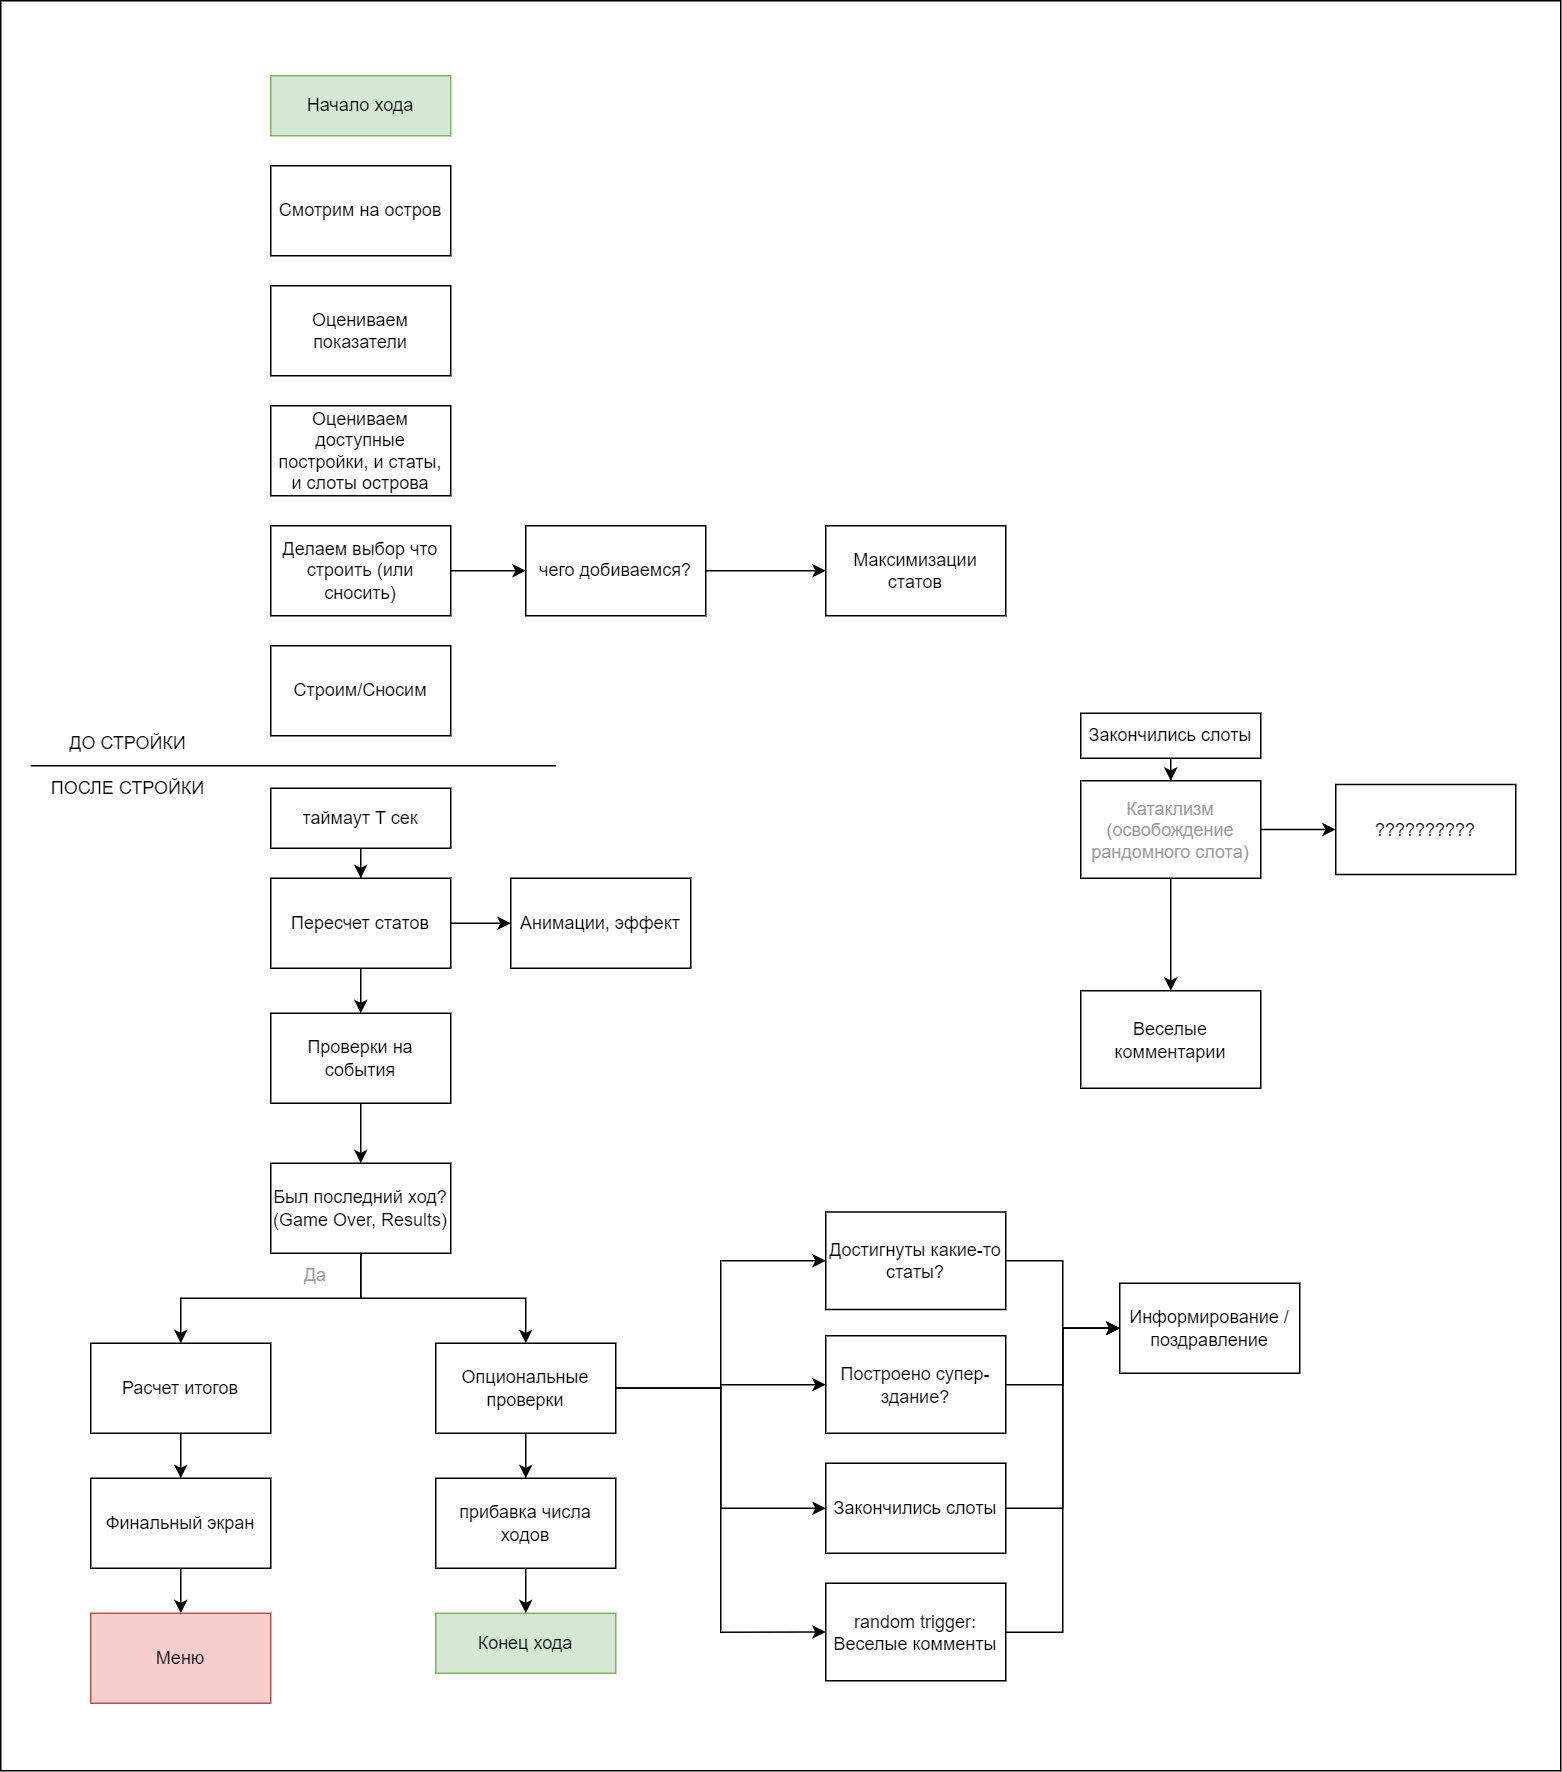

The diagram above was exported from draw.io. Its source (the exported page's mxGraphModel, read from the mxfile embedded in the PNG):
<mxGraphModel dx="3623" dy="1626" grid="1" gridSize="10" guides="1" tooltips="1" connect="1" arrows="1" fold="1" page="1" pageScale="1" pageWidth="827" pageHeight="1169" math="0" shadow="0">
  <root>
    <mxCell id="0" />
    <mxCell id="1" parent="0" />
    <mxCell id="C1a84_WWTSNnEX7WOHq8-2" value="" style="rounded=0;whiteSpace=wrap;html=1;" vertex="1" parent="1">
      <mxGeometry x="-100" y="40" width="1040" height="1180" as="geometry" />
    </mxCell>
    <mxCell id="jQTYR2RFw05TblK5uFfL-1" value="Смотрим на остров" style="rounded=0;whiteSpace=wrap;html=1;" parent="1" vertex="1">
      <mxGeometry x="80" y="150" width="120" height="60" as="geometry" />
    </mxCell>
    <mxCell id="jQTYR2RFw05TblK5uFfL-2" value="Оцениваем показатели" style="rounded=0;whiteSpace=wrap;html=1;" parent="1" vertex="1">
      <mxGeometry x="80" y="230" width="120" height="60" as="geometry" />
    </mxCell>
    <mxCell id="jQTYR2RFw05TblK5uFfL-3" value="Оцениваем доступные постройки, и статы, и слоты острова" style="rounded=0;whiteSpace=wrap;html=1;" parent="1" vertex="1">
      <mxGeometry x="80" y="310" width="120" height="60" as="geometry" />
    </mxCell>
    <mxCell id="jQTYR2RFw05TblK5uFfL-7" value="" style="edgeStyle=orthogonalEdgeStyle;rounded=0;orthogonalLoop=1;jettySize=auto;html=1;" parent="1" source="jQTYR2RFw05TblK5uFfL-4" target="jQTYR2RFw05TblK5uFfL-6" edge="1">
      <mxGeometry relative="1" as="geometry" />
    </mxCell>
    <mxCell id="jQTYR2RFw05TblK5uFfL-4" value="Делаем выбор что строить (или сносить)" style="rounded=0;whiteSpace=wrap;html=1;" parent="1" vertex="1">
      <mxGeometry x="80" y="390" width="120" height="60" as="geometry" />
    </mxCell>
    <mxCell id="jQTYR2RFw05TblK5uFfL-5" value="Строим/Сносим" style="rounded=0;whiteSpace=wrap;html=1;" parent="1" vertex="1">
      <mxGeometry x="80" y="470" width="120" height="60" as="geometry" />
    </mxCell>
    <mxCell id="jQTYR2RFw05TblK5uFfL-30" value="" style="edgeStyle=orthogonalEdgeStyle;rounded=0;orthogonalLoop=1;jettySize=auto;html=1;" parent="1" source="jQTYR2RFw05TblK5uFfL-6" target="jQTYR2RFw05TblK5uFfL-29" edge="1">
      <mxGeometry relative="1" as="geometry" />
    </mxCell>
    <mxCell id="jQTYR2RFw05TblK5uFfL-6" value="чего добиваемся?" style="whiteSpace=wrap;html=1;rounded=0;" parent="1" vertex="1">
      <mxGeometry x="250" y="390" width="120" height="60" as="geometry" />
    </mxCell>
    <mxCell id="jQTYR2RFw05TblK5uFfL-9" value="Конец хода" style="text;html=1;strokeColor=#82b366;fillColor=#d5e8d4;align=center;verticalAlign=middle;whiteSpace=wrap;rounded=0;" parent="1" vertex="1">
      <mxGeometry x="190" y="1115" width="120" height="40" as="geometry" />
    </mxCell>
    <mxCell id="jQTYR2RFw05TblK5uFfL-14" style="edgeStyle=orthogonalEdgeStyle;rounded=0;orthogonalLoop=1;jettySize=auto;html=1;" parent="1" source="jQTYR2RFw05TblK5uFfL-10" edge="1">
      <mxGeometry relative="1" as="geometry">
        <mxPoint x="140" y="815" as="targetPoint" />
      </mxGeometry>
    </mxCell>
    <mxCell id="jQTYR2RFw05TblK5uFfL-10" value="Проверки на события" style="rounded=0;whiteSpace=wrap;html=1;" parent="1" vertex="1">
      <mxGeometry x="80" y="715" width="120" height="60" as="geometry" />
    </mxCell>
    <mxCell id="jQTYR2RFw05TblK5uFfL-25" value="" style="edgeStyle=orthogonalEdgeStyle;rounded=0;orthogonalLoop=1;jettySize=auto;html=1;entryX=0.5;entryY=0;entryDx=0;entryDy=0;" parent="1" source="jQTYR2RFw05TblK5uFfL-11" target="jQTYR2RFw05TblK5uFfL-13" edge="1">
      <mxGeometry relative="1" as="geometry" />
    </mxCell>
    <mxCell id="jQTYR2RFw05TblK5uFfL-11" value="Закончились слоты" style="whiteSpace=wrap;html=1;rounded=0;" parent="1" vertex="1">
      <mxGeometry x="620" y="515" width="120" height="30" as="geometry" />
    </mxCell>
    <mxCell id="jQTYR2RFw05TblK5uFfL-24" value="" style="edgeStyle=orthogonalEdgeStyle;rounded=0;orthogonalLoop=1;jettySize=auto;html=1;exitX=1;exitY=0.5;exitDx=0;exitDy=0;" parent="1" source="jQTYR2RFw05TblK5uFfL-13" target="jQTYR2RFw05TblK5uFfL-23" edge="1">
      <mxGeometry relative="1" as="geometry" />
    </mxCell>
    <mxCell id="jQTYR2RFw05TblK5uFfL-26" style="edgeStyle=orthogonalEdgeStyle;rounded=0;orthogonalLoop=1;jettySize=auto;html=1;exitX=0.5;exitY=1;exitDx=0;exitDy=0;entryX=0.5;entryY=0;entryDx=0;entryDy=0;" parent="1" source="jQTYR2RFw05TblK5uFfL-13" target="jQTYR2RFw05TblK5uFfL-15" edge="1">
      <mxGeometry relative="1" as="geometry" />
    </mxCell>
    <mxCell id="jQTYR2RFw05TblK5uFfL-13" value="Катаклизм (освобождение рандомного слота)" style="whiteSpace=wrap;html=1;rounded=0;fontColor=#9C9C9C;" parent="1" vertex="1">
      <mxGeometry x="620" y="560" width="120" height="65" as="geometry" />
    </mxCell>
    <mxCell id="jQTYR2RFw05TblK5uFfL-15" value="Веселые комментарии" style="whiteSpace=wrap;html=1;rounded=0;" parent="1" vertex="1">
      <mxGeometry x="620" y="700" width="120" height="65" as="geometry" />
    </mxCell>
    <mxCell id="jQTYR2RFw05TblK5uFfL-50" style="edgeStyle=orthogonalEdgeStyle;rounded=0;orthogonalLoop=1;jettySize=auto;html=1;entryX=0;entryY=0.5;entryDx=0;entryDy=0;fontColor=#9C9C9C;" parent="1" source="jQTYR2RFw05TblK5uFfL-17" target="jQTYR2RFw05TblK5uFfL-40" edge="1">
      <mxGeometry relative="1" as="geometry" />
    </mxCell>
    <mxCell id="jQTYR2RFw05TblK5uFfL-51" style="edgeStyle=orthogonalEdgeStyle;rounded=0;orthogonalLoop=1;jettySize=auto;html=1;fontColor=#9C9C9C;" parent="1" source="jQTYR2RFw05TblK5uFfL-17" target="jQTYR2RFw05TblK5uFfL-41" edge="1">
      <mxGeometry relative="1" as="geometry" />
    </mxCell>
    <mxCell id="jQTYR2RFw05TblK5uFfL-52" style="edgeStyle=orthogonalEdgeStyle;rounded=0;orthogonalLoop=1;jettySize=auto;html=1;entryX=0;entryY=0.5;entryDx=0;entryDy=0;fontColor=#9C9C9C;" parent="1" source="jQTYR2RFw05TblK5uFfL-17" target="jQTYR2RFw05TblK5uFfL-45" edge="1">
      <mxGeometry relative="1" as="geometry" />
    </mxCell>
    <mxCell id="jQTYR2RFw05TblK5uFfL-53" style="edgeStyle=orthogonalEdgeStyle;rounded=0;orthogonalLoop=1;jettySize=auto;html=1;entryX=0;entryY=0.5;entryDx=0;entryDy=0;fontColor=#9C9C9C;" parent="1" source="jQTYR2RFw05TblK5uFfL-17" target="jQTYR2RFw05TblK5uFfL-47" edge="1">
      <mxGeometry relative="1" as="geometry" />
    </mxCell>
    <mxCell id="jQTYR2RFw05TblK5uFfL-54" style="edgeStyle=orthogonalEdgeStyle;rounded=0;orthogonalLoop=1;jettySize=auto;html=1;fontColor=#9C9C9C;" parent="1" source="jQTYR2RFw05TblK5uFfL-17" target="jQTYR2RFw05TblK5uFfL-39" edge="1">
      <mxGeometry relative="1" as="geometry" />
    </mxCell>
    <mxCell id="jQTYR2RFw05TblK5uFfL-17" value="Опциональные проверки" style="rounded=0;whiteSpace=wrap;html=1;" parent="1" vertex="1">
      <mxGeometry x="190" y="935" width="120" height="60" as="geometry" />
    </mxCell>
    <mxCell id="jQTYR2RFw05TblK5uFfL-36" value="" style="edgeStyle=orthogonalEdgeStyle;rounded=0;orthogonalLoop=1;jettySize=auto;html=1;fontColor=#9C9C9C;" parent="1" source="jQTYR2RFw05TblK5uFfL-18" target="jQTYR2RFw05TblK5uFfL-10" edge="1">
      <mxGeometry relative="1" as="geometry" />
    </mxCell>
    <mxCell id="jQTYR2RFw05TblK5uFfL-60" style="edgeStyle=orthogonalEdgeStyle;rounded=0;orthogonalLoop=1;jettySize=auto;html=1;entryX=0;entryY=0.5;entryDx=0;entryDy=0;fontColor=#9C9C9C;" parent="1" source="jQTYR2RFw05TblK5uFfL-18" target="jQTYR2RFw05TblK5uFfL-58" edge="1">
      <mxGeometry relative="1" as="geometry" />
    </mxCell>
    <mxCell id="jQTYR2RFw05TblK5uFfL-18" value="Пересчет статов" style="rounded=0;whiteSpace=wrap;html=1;" parent="1" vertex="1">
      <mxGeometry x="80" y="625" width="120" height="60" as="geometry" />
    </mxCell>
    <mxCell id="jQTYR2RFw05TblK5uFfL-19" value="" style="endArrow=none;html=1;rounded=0;" parent="1" edge="1">
      <mxGeometry width="50" height="50" relative="1" as="geometry">
        <mxPoint x="-80" y="550" as="sourcePoint" />
        <mxPoint x="270" y="550" as="targetPoint" />
      </mxGeometry>
    </mxCell>
    <mxCell id="jQTYR2RFw05TblK5uFfL-20" value="ДО СТРОЙКИ" style="text;html=1;strokeColor=none;fillColor=none;align=center;verticalAlign=middle;whiteSpace=wrap;rounded=0;" parent="1" vertex="1">
      <mxGeometry x="-80" y="520" width="130" height="30" as="geometry" />
    </mxCell>
    <mxCell id="jQTYR2RFw05TblK5uFfL-21" value="ПОСЛЕ СТРОЙКИ" style="text;html=1;strokeColor=none;fillColor=none;align=center;verticalAlign=middle;whiteSpace=wrap;rounded=0;" parent="1" vertex="1">
      <mxGeometry x="-80" y="550" width="130" height="30" as="geometry" />
    </mxCell>
    <mxCell id="jQTYR2RFw05TblK5uFfL-22" value="Информирование / поздравление" style="rounded=0;whiteSpace=wrap;html=1;" parent="1" vertex="1">
      <mxGeometry x="646" y="895" width="120" height="60" as="geometry" />
    </mxCell>
    <mxCell id="jQTYR2RFw05TblK5uFfL-23" value="??????????" style="whiteSpace=wrap;html=1;rounded=0;" parent="1" vertex="1">
      <mxGeometry x="790" y="562.5" width="120" height="60" as="geometry" />
    </mxCell>
    <mxCell id="jQTYR2RFw05TblK5uFfL-29" value="Максимизации статов" style="whiteSpace=wrap;html=1;rounded=0;" parent="1" vertex="1">
      <mxGeometry x="450" y="390" width="120" height="60" as="geometry" />
    </mxCell>
    <mxCell id="jQTYR2RFw05TblK5uFfL-34" style="edgeStyle=orthogonalEdgeStyle;rounded=0;orthogonalLoop=1;jettySize=auto;html=1;entryX=0.5;entryY=0;entryDx=0;entryDy=0;fontColor=#9C9C9C;" parent="1" source="jQTYR2RFw05TblK5uFfL-31" target="jQTYR2RFw05TblK5uFfL-32" edge="1">
      <mxGeometry relative="1" as="geometry" />
    </mxCell>
    <mxCell id="jQTYR2RFw05TblK5uFfL-38" style="edgeStyle=orthogonalEdgeStyle;rounded=0;orthogonalLoop=1;jettySize=auto;html=1;fontColor=#9C9C9C;" parent="1" source="jQTYR2RFw05TblK5uFfL-31" target="jQTYR2RFw05TblK5uFfL-17" edge="1">
      <mxGeometry relative="1" as="geometry" />
    </mxCell>
    <mxCell id="jQTYR2RFw05TblK5uFfL-31" value="Был последний ход?&lt;br&gt;(Game Over, Results)" style="rounded=0;whiteSpace=wrap;html=1;" parent="1" vertex="1">
      <mxGeometry x="80" y="815" width="120" height="60" as="geometry" />
    </mxCell>
    <mxCell id="jQTYR2RFw05TblK5uFfL-55" value="" style="edgeStyle=orthogonalEdgeStyle;rounded=0;orthogonalLoop=1;jettySize=auto;html=1;fontColor=#9C9C9C;" parent="1" source="jQTYR2RFw05TblK5uFfL-32" target="jQTYR2RFw05TblK5uFfL-33" edge="1">
      <mxGeometry relative="1" as="geometry" />
    </mxCell>
    <mxCell id="jQTYR2RFw05TblK5uFfL-32" value="Расчет итогов" style="rounded=0;whiteSpace=wrap;html=1;" parent="1" vertex="1">
      <mxGeometry x="-40" y="935" width="120" height="60" as="geometry" />
    </mxCell>
    <mxCell id="jQTYR2RFw05TblK5uFfL-56" value="" style="edgeStyle=orthogonalEdgeStyle;rounded=0;orthogonalLoop=1;jettySize=auto;html=1;fontColor=#9C9C9C;" parent="1" source="jQTYR2RFw05TblK5uFfL-33" target="jQTYR2RFw05TblK5uFfL-35" edge="1">
      <mxGeometry relative="1" as="geometry" />
    </mxCell>
    <mxCell id="jQTYR2RFw05TblK5uFfL-33" value="Финальный экран" style="rounded=0;whiteSpace=wrap;html=1;" parent="1" vertex="1">
      <mxGeometry x="-40" y="1025" width="120" height="60" as="geometry" />
    </mxCell>
    <mxCell id="jQTYR2RFw05TblK5uFfL-35" value="Меню" style="rounded=0;whiteSpace=wrap;html=1;fillColor=#f8cecc;strokeColor=#b85450;" parent="1" vertex="1">
      <mxGeometry x="-40" y="1115" width="120" height="60" as="geometry" />
    </mxCell>
    <mxCell id="jQTYR2RFw05TblK5uFfL-37" value="Да" style="text;html=1;strokeColor=none;fillColor=none;align=center;verticalAlign=middle;whiteSpace=wrap;rounded=0;fontColor=#9C9C9C;" parent="1" vertex="1">
      <mxGeometry x="80" y="875" width="60" height="30" as="geometry" />
    </mxCell>
    <mxCell id="jQTYR2RFw05TblK5uFfL-57" style="edgeStyle=orthogonalEdgeStyle;rounded=0;orthogonalLoop=1;jettySize=auto;html=1;entryX=0.5;entryY=0;entryDx=0;entryDy=0;fontColor=#9C9C9C;" parent="1" source="jQTYR2RFw05TblK5uFfL-39" target="jQTYR2RFw05TblK5uFfL-9" edge="1">
      <mxGeometry relative="1" as="geometry" />
    </mxCell>
    <mxCell id="jQTYR2RFw05TblK5uFfL-39" value="прибавка числа ходов" style="rounded=0;whiteSpace=wrap;html=1;" parent="1" vertex="1">
      <mxGeometry x="190" y="1025" width="120" height="60" as="geometry" />
    </mxCell>
    <mxCell id="jQTYR2RFw05TblK5uFfL-43" style="edgeStyle=orthogonalEdgeStyle;rounded=0;orthogonalLoop=1;jettySize=auto;html=1;fontColor=#9C9C9C;" parent="1" source="jQTYR2RFw05TblK5uFfL-40" target="jQTYR2RFw05TblK5uFfL-22" edge="1">
      <mxGeometry relative="1" as="geometry" />
    </mxCell>
    <mxCell id="jQTYR2RFw05TblK5uFfL-40" value="Достигнуты какие-то статы?" style="whiteSpace=wrap;html=1;rounded=0;" parent="1" vertex="1">
      <mxGeometry x="450" y="847.5" width="120" height="65" as="geometry" />
    </mxCell>
    <mxCell id="jQTYR2RFw05TblK5uFfL-44" value="" style="edgeStyle=orthogonalEdgeStyle;rounded=0;orthogonalLoop=1;jettySize=auto;html=1;fontColor=#9C9C9C;" parent="1" source="jQTYR2RFw05TblK5uFfL-41" target="jQTYR2RFw05TblK5uFfL-22" edge="1">
      <mxGeometry relative="1" as="geometry" />
    </mxCell>
    <mxCell id="jQTYR2RFw05TblK5uFfL-41" value="Построено супер-здание?" style="whiteSpace=wrap;html=1;rounded=0;" parent="1" vertex="1">
      <mxGeometry x="450" y="930" width="120" height="65" as="geometry" />
    </mxCell>
    <mxCell id="jQTYR2RFw05TblK5uFfL-48" style="edgeStyle=orthogonalEdgeStyle;rounded=0;orthogonalLoop=1;jettySize=auto;html=1;entryX=0;entryY=0.5;entryDx=0;entryDy=0;fontColor=#9C9C9C;" parent="1" source="jQTYR2RFw05TblK5uFfL-45" target="jQTYR2RFw05TblK5uFfL-22" edge="1">
      <mxGeometry relative="1" as="geometry" />
    </mxCell>
    <mxCell id="jQTYR2RFw05TblK5uFfL-45" value="Закончились слоты" style="rounded=0;whiteSpace=wrap;html=1;" parent="1" vertex="1">
      <mxGeometry x="450" y="1015" width="120" height="60" as="geometry" />
    </mxCell>
    <mxCell id="jQTYR2RFw05TblK5uFfL-49" style="edgeStyle=orthogonalEdgeStyle;rounded=0;orthogonalLoop=1;jettySize=auto;html=1;entryX=0;entryY=0.5;entryDx=0;entryDy=0;fontColor=#9C9C9C;" parent="1" source="jQTYR2RFw05TblK5uFfL-47" target="jQTYR2RFw05TblK5uFfL-22" edge="1">
      <mxGeometry relative="1" as="geometry" />
    </mxCell>
    <mxCell id="jQTYR2RFw05TblK5uFfL-47" value="random trigger:&lt;br&gt;Веселые комменты" style="whiteSpace=wrap;html=1;rounded=0;" parent="1" vertex="1">
      <mxGeometry x="450" y="1095" width="120" height="65" as="geometry" />
    </mxCell>
    <mxCell id="jQTYR2RFw05TblK5uFfL-58" value="Анимации, эффект" style="rounded=0;whiteSpace=wrap;html=1;" parent="1" vertex="1">
      <mxGeometry x="240" y="625" width="120" height="60" as="geometry" />
    </mxCell>
    <mxCell id="jQTYR2RFw05TblK5uFfL-61" value="" style="edgeStyle=orthogonalEdgeStyle;rounded=0;orthogonalLoop=1;jettySize=auto;html=1;fontColor=#9C9C9C;" parent="1" source="jQTYR2RFw05TblK5uFfL-59" target="jQTYR2RFw05TblK5uFfL-18" edge="1">
      <mxGeometry relative="1" as="geometry" />
    </mxCell>
    <mxCell id="jQTYR2RFw05TblK5uFfL-59" value="таймаут T сек" style="rounded=0;whiteSpace=wrap;html=1;" parent="1" vertex="1">
      <mxGeometry x="80" y="565" width="120" height="40" as="geometry" />
    </mxCell>
    <mxCell id="C1a84_WWTSNnEX7WOHq8-1" value="Начало хода" style="text;html=1;strokeColor=#82b366;fillColor=#d5e8d4;align=center;verticalAlign=middle;whiteSpace=wrap;rounded=0;" vertex="1" parent="1">
      <mxGeometry x="80" y="90" width="120" height="40" as="geometry" />
    </mxCell>
  </root>
</mxGraphModel>